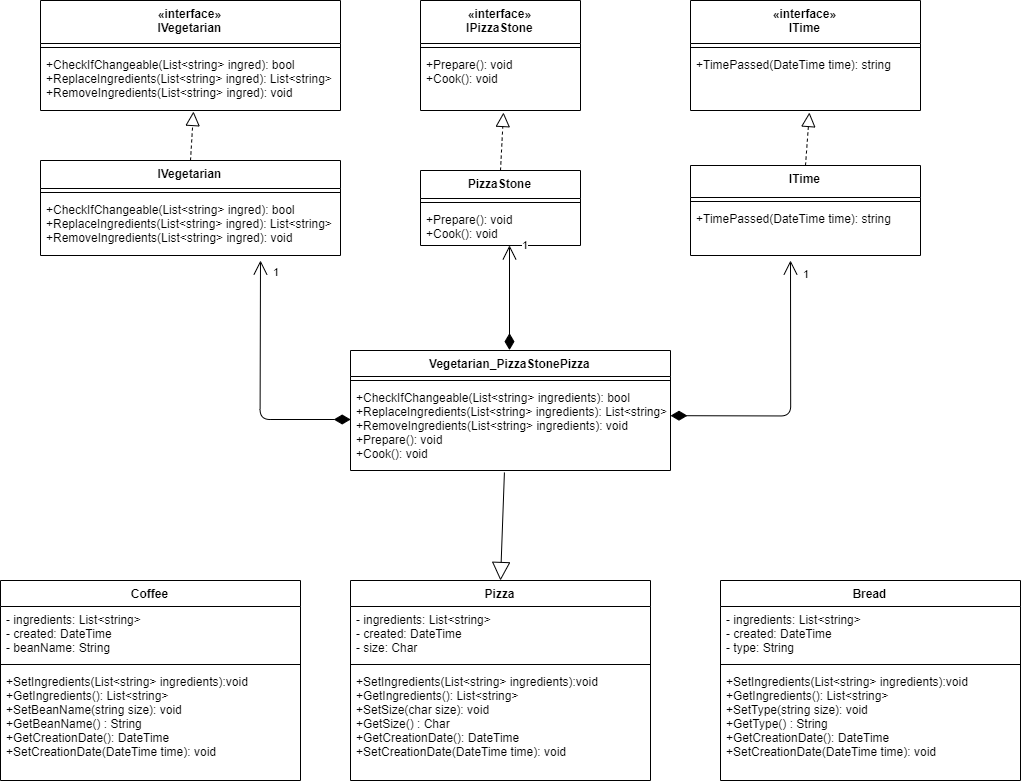

The diagram above was exported from draw.io. Its source (the exported page's mxGraphModel, read from the mxfile embedded in the PNG):
<mxGraphModel dx="1391" dy="841" grid="1" gridSize="10" guides="1" tooltips="1" connect="1" arrows="1" fold="1" page="1" pageScale="1" pageWidth="1169" pageHeight="827" math="0" shadow="0">
  <root>
    <mxCell id="0" />
    <mxCell id="1" parent="0" />
    <mxCell id="WJiavjVWi5YrfynynHwX-62" value="Vegetarian_PizzaStonePizza" style="swimlane;fontStyle=1;align=center;verticalAlign=top;childLayout=stackLayout;horizontal=1;startSize=26;horizontalStack=0;resizeParent=1;resizeParentMax=0;resizeLast=0;collapsible=1;marginBottom=0;" parent="1" vertex="1">
      <mxGeometry x="450" y="370" width="320" height="120" as="geometry" />
    </mxCell>
    <mxCell id="WJiavjVWi5YrfynynHwX-63" value="" style="line;strokeWidth=1;fillColor=none;align=left;verticalAlign=middle;spacingTop=-1;spacingLeft=3;spacingRight=3;rotatable=0;labelPosition=right;points=[];portConstraint=eastwest;" parent="WJiavjVWi5YrfynynHwX-62" vertex="1">
      <mxGeometry y="26" width="320" height="8" as="geometry" />
    </mxCell>
    <mxCell id="WJiavjVWi5YrfynynHwX-64" value="+CheckIfChangeable(List&lt;string&gt; ingredients): bool&#10;+ReplaceIngredients(List&lt;string&gt; ingredients): List&lt;string&gt;&#10;+RemoveIngredients(List&lt;string&gt; ingredients): void&#10;+Prepare(): void&#10;+Cook(): void" style="text;strokeColor=none;fillColor=none;align=left;verticalAlign=top;spacingLeft=4;spacingRight=4;overflow=hidden;rotatable=0;points=[[0,0.5],[1,0.5]];portConstraint=eastwest;" parent="WJiavjVWi5YrfynynHwX-62" vertex="1">
      <mxGeometry y="34" width="320" height="86" as="geometry" />
    </mxCell>
    <mxCell id="WJiavjVWi5YrfynynHwX-69" value="" style="endArrow=block;endSize=16;endFill=0;html=1;exitX=0.481;exitY=1.023;exitDx=0;exitDy=0;exitPerimeter=0;entryX=0.5;entryY=0;entryDx=0;entryDy=0;" parent="1" source="WJiavjVWi5YrfynynHwX-64" target="bOhgPZv443zshsSKOI5b-1" edge="1">
      <mxGeometry width="160" relative="1" as="geometry">
        <mxPoint x="447" y="210" as="sourcePoint" />
        <mxPoint x="830" y="390" as="targetPoint" />
      </mxGeometry>
    </mxCell>
    <mxCell id="bOhgPZv443zshsSKOI5b-1" value="Pizza" style="swimlane;fontStyle=1;align=center;verticalAlign=top;childLayout=stackLayout;horizontal=1;startSize=26;horizontalStack=0;resizeParent=1;resizeParentMax=0;resizeLast=0;collapsible=1;marginBottom=0;" parent="1" vertex="1">
      <mxGeometry x="450" y="600" width="300" height="200" as="geometry" />
    </mxCell>
    <mxCell id="bOhgPZv443zshsSKOI5b-2" value="- ingredients: List&lt;string&gt;&#10;- created: DateTime&#10;- size: Char" style="text;strokeColor=none;fillColor=none;align=left;verticalAlign=top;spacingLeft=4;spacingRight=4;overflow=hidden;rotatable=0;points=[[0,0.5],[1,0.5]];portConstraint=eastwest;" parent="bOhgPZv443zshsSKOI5b-1" vertex="1">
      <mxGeometry y="26" width="300" height="54" as="geometry" />
    </mxCell>
    <mxCell id="bOhgPZv443zshsSKOI5b-3" value="" style="line;strokeWidth=1;fillColor=none;align=left;verticalAlign=middle;spacingTop=-1;spacingLeft=3;spacingRight=3;rotatable=0;labelPosition=right;points=[];portConstraint=eastwest;" parent="bOhgPZv443zshsSKOI5b-1" vertex="1">
      <mxGeometry y="80" width="300" height="8" as="geometry" />
    </mxCell>
    <mxCell id="bOhgPZv443zshsSKOI5b-4" value="+SetIngredients(List&lt;string&gt; ingredients):void&#10;+GetIngredients(): List&lt;string&gt;&#10;+SetSize(char size): void&#10;+GetSize() : Char&#10;+GetCreationDate(): DateTime&#10;+SetCreationDate(DateTime time): void" style="text;strokeColor=none;fillColor=none;align=left;verticalAlign=top;spacingLeft=4;spacingRight=4;overflow=hidden;rotatable=0;points=[[0,0.5],[1,0.5]];portConstraint=eastwest;" parent="bOhgPZv443zshsSKOI5b-1" vertex="1">
      <mxGeometry y="88" width="300" height="112" as="geometry" />
    </mxCell>
    <mxCell id="7UTL6m3Lwjd2fvqls1P8-1" value="Bread" style="swimlane;fontStyle=1;align=center;verticalAlign=top;childLayout=stackLayout;horizontal=1;startSize=26;horizontalStack=0;resizeParent=1;resizeParentMax=0;resizeLast=0;collapsible=1;marginBottom=0;" vertex="1" parent="1">
      <mxGeometry x="820" y="600" width="300" height="200" as="geometry" />
    </mxCell>
    <mxCell id="7UTL6m3Lwjd2fvqls1P8-2" value="- ingredients: List&lt;string&gt;&#10;- created: DateTime&#10;- type: String" style="text;strokeColor=none;fillColor=none;align=left;verticalAlign=top;spacingLeft=4;spacingRight=4;overflow=hidden;rotatable=0;points=[[0,0.5],[1,0.5]];portConstraint=eastwest;" vertex="1" parent="7UTL6m3Lwjd2fvqls1P8-1">
      <mxGeometry y="26" width="300" height="54" as="geometry" />
    </mxCell>
    <mxCell id="7UTL6m3Lwjd2fvqls1P8-3" value="" style="line;strokeWidth=1;fillColor=none;align=left;verticalAlign=middle;spacingTop=-1;spacingLeft=3;spacingRight=3;rotatable=0;labelPosition=right;points=[];portConstraint=eastwest;" vertex="1" parent="7UTL6m3Lwjd2fvqls1P8-1">
      <mxGeometry y="80" width="300" height="8" as="geometry" />
    </mxCell>
    <mxCell id="7UTL6m3Lwjd2fvqls1P8-4" value="+SetIngredients(List&lt;string&gt; ingredients):void&#10;+GetIngredients(): List&lt;string&gt;&#10;+SetType(string size): void&#10;+GetType() : String&#10;+GetCreationDate(): DateTime&#10;+SetCreationDate(DateTime time): void" style="text;strokeColor=none;fillColor=none;align=left;verticalAlign=top;spacingLeft=4;spacingRight=4;overflow=hidden;rotatable=0;points=[[0,0.5],[1,0.5]];portConstraint=eastwest;" vertex="1" parent="7UTL6m3Lwjd2fvqls1P8-1">
      <mxGeometry y="88" width="300" height="112" as="geometry" />
    </mxCell>
    <mxCell id="7UTL6m3Lwjd2fvqls1P8-5" value="Coffee" style="swimlane;fontStyle=1;align=center;verticalAlign=top;childLayout=stackLayout;horizontal=1;startSize=26;horizontalStack=0;resizeParent=1;resizeParentMax=0;resizeLast=0;collapsible=1;marginBottom=0;" vertex="1" parent="1">
      <mxGeometry x="100" y="600" width="300" height="200" as="geometry" />
    </mxCell>
    <mxCell id="7UTL6m3Lwjd2fvqls1P8-6" value="- ingredients: List&lt;string&gt;&#10;- created: DateTime&#10;- beanName: String" style="text;strokeColor=none;fillColor=none;align=left;verticalAlign=top;spacingLeft=4;spacingRight=4;overflow=hidden;rotatable=0;points=[[0,0.5],[1,0.5]];portConstraint=eastwest;" vertex="1" parent="7UTL6m3Lwjd2fvqls1P8-5">
      <mxGeometry y="26" width="300" height="54" as="geometry" />
    </mxCell>
    <mxCell id="7UTL6m3Lwjd2fvqls1P8-7" value="" style="line;strokeWidth=1;fillColor=none;align=left;verticalAlign=middle;spacingTop=-1;spacingLeft=3;spacingRight=3;rotatable=0;labelPosition=right;points=[];portConstraint=eastwest;" vertex="1" parent="7UTL6m3Lwjd2fvqls1P8-5">
      <mxGeometry y="80" width="300" height="8" as="geometry" />
    </mxCell>
    <mxCell id="7UTL6m3Lwjd2fvqls1P8-8" value="+SetIngredients(List&lt;string&gt; ingredients):void&#10;+GetIngredients(): List&lt;string&gt;&#10;+SetBeanName(string size): void&#10;+GetBeanName() : String&#10;+GetCreationDate(): DateTime&#10;+SetCreationDate(DateTime time): void" style="text;strokeColor=none;fillColor=none;align=left;verticalAlign=top;spacingLeft=4;spacingRight=4;overflow=hidden;rotatable=0;points=[[0,0.5],[1,0.5]];portConstraint=eastwest;" vertex="1" parent="7UTL6m3Lwjd2fvqls1P8-5">
      <mxGeometry y="88" width="300" height="112" as="geometry" />
    </mxCell>
    <mxCell id="7UTL6m3Lwjd2fvqls1P8-10" value="«interface»&#10;IPizzaStone&#10;" style="swimlane;fontStyle=1;align=center;verticalAlign=top;childLayout=stackLayout;horizontal=1;startSize=43;horizontalStack=0;resizeParent=1;resizeParentMax=0;resizeLast=0;collapsible=1;marginBottom=0;" vertex="1" parent="1">
      <mxGeometry x="520" y="20" width="160" height="110" as="geometry" />
    </mxCell>
    <mxCell id="7UTL6m3Lwjd2fvqls1P8-12" value="" style="line;strokeWidth=1;fillColor=none;align=left;verticalAlign=middle;spacingTop=-1;spacingLeft=3;spacingRight=3;rotatable=0;labelPosition=right;points=[];portConstraint=eastwest;" vertex="1" parent="7UTL6m3Lwjd2fvqls1P8-10">
      <mxGeometry y="43" width="160" height="8" as="geometry" />
    </mxCell>
    <mxCell id="7UTL6m3Lwjd2fvqls1P8-13" value="+Prepare(): void&#10;+Cook(): void" style="text;strokeColor=none;fillColor=none;align=left;verticalAlign=top;spacingLeft=4;spacingRight=4;overflow=hidden;rotatable=0;points=[[0,0.5],[1,0.5]];portConstraint=eastwest;" vertex="1" parent="7UTL6m3Lwjd2fvqls1P8-10">
      <mxGeometry y="51" width="160" height="59" as="geometry" />
    </mxCell>
    <mxCell id="7UTL6m3Lwjd2fvqls1P8-14" value="PizzaStone&#10;" style="swimlane;fontStyle=1;align=center;verticalAlign=top;childLayout=stackLayout;horizontal=1;startSize=28;horizontalStack=0;resizeParent=1;resizeParentMax=0;resizeLast=0;collapsible=1;marginBottom=0;" vertex="1" parent="1">
      <mxGeometry x="520" y="190" width="160" height="75" as="geometry" />
    </mxCell>
    <mxCell id="7UTL6m3Lwjd2fvqls1P8-15" value="" style="line;strokeWidth=1;fillColor=none;align=left;verticalAlign=middle;spacingTop=-1;spacingLeft=3;spacingRight=3;rotatable=0;labelPosition=right;points=[];portConstraint=eastwest;" vertex="1" parent="7UTL6m3Lwjd2fvqls1P8-14">
      <mxGeometry y="28" width="160" height="8" as="geometry" />
    </mxCell>
    <mxCell id="7UTL6m3Lwjd2fvqls1P8-16" value="+Prepare(): void&#10;+Cook(): void" style="text;strokeColor=none;fillColor=none;align=left;verticalAlign=top;spacingLeft=4;spacingRight=4;overflow=hidden;rotatable=0;points=[[0,0.5],[1,0.5]];portConstraint=eastwest;" vertex="1" parent="7UTL6m3Lwjd2fvqls1P8-14">
      <mxGeometry y="36" width="160" height="39" as="geometry" />
    </mxCell>
    <mxCell id="7UTL6m3Lwjd2fvqls1P8-17" value="" style="endArrow=block;dashed=1;endFill=0;endSize=12;html=1;exitX=0.5;exitY=0;exitDx=0;exitDy=0;" edge="1" parent="1" source="7UTL6m3Lwjd2fvqls1P8-14">
      <mxGeometry width="160" relative="1" as="geometry">
        <mxPoint x="596" y="170" as="sourcePoint" />
        <mxPoint x="603" y="132" as="targetPoint" />
      </mxGeometry>
    </mxCell>
    <mxCell id="7UTL6m3Lwjd2fvqls1P8-18" value="«interface»&#10;IVegetarian&#10;" style="swimlane;fontStyle=1;align=center;verticalAlign=top;childLayout=stackLayout;horizontal=1;startSize=43;horizontalStack=0;resizeParent=1;resizeParentMax=0;resizeLast=0;collapsible=1;marginBottom=0;" vertex="1" parent="1">
      <mxGeometry x="140" y="20" width="300" height="110" as="geometry" />
    </mxCell>
    <mxCell id="7UTL6m3Lwjd2fvqls1P8-19" value="" style="line;strokeWidth=1;fillColor=none;align=left;verticalAlign=middle;spacingTop=-1;spacingLeft=3;spacingRight=3;rotatable=0;labelPosition=right;points=[];portConstraint=eastwest;" vertex="1" parent="7UTL6m3Lwjd2fvqls1P8-18">
      <mxGeometry y="43" width="300" height="8" as="geometry" />
    </mxCell>
    <mxCell id="7UTL6m3Lwjd2fvqls1P8-20" value="+CheckIfChangeable(List&lt;string&gt; ingred): bool&#10;+ReplaceIngredients(List&lt;string&gt; ingred): List&lt;string&gt; &#10;+RemoveIngredients(List&lt;string&gt; ingred): void" style="text;strokeColor=none;fillColor=none;align=left;verticalAlign=top;spacingLeft=4;spacingRight=4;overflow=hidden;rotatable=0;points=[[0,0.5],[1,0.5]];portConstraint=eastwest;" vertex="1" parent="7UTL6m3Lwjd2fvqls1P8-18">
      <mxGeometry y="51" width="300" height="59" as="geometry" />
    </mxCell>
    <mxCell id="7UTL6m3Lwjd2fvqls1P8-21" value="IVegetarian&#10;" style="swimlane;fontStyle=1;align=center;verticalAlign=top;childLayout=stackLayout;horizontal=1;startSize=28;horizontalStack=0;resizeParent=1;resizeParentMax=0;resizeLast=0;collapsible=1;marginBottom=0;" vertex="1" parent="1">
      <mxGeometry x="140" y="180" width="300" height="95" as="geometry" />
    </mxCell>
    <mxCell id="7UTL6m3Lwjd2fvqls1P8-22" value="" style="line;strokeWidth=1;fillColor=none;align=left;verticalAlign=middle;spacingTop=-1;spacingLeft=3;spacingRight=3;rotatable=0;labelPosition=right;points=[];portConstraint=eastwest;" vertex="1" parent="7UTL6m3Lwjd2fvqls1P8-21">
      <mxGeometry y="28" width="300" height="8" as="geometry" />
    </mxCell>
    <mxCell id="7UTL6m3Lwjd2fvqls1P8-23" value="+CheckIfChangeable(List&lt;string&gt; ingred): bool&#10;+ReplaceIngredients(List&lt;string&gt; ingred): List&lt;string&gt; &#10;+RemoveIngredients(List&lt;string&gt; ingred): void" style="text;strokeColor=none;fillColor=none;align=left;verticalAlign=top;spacingLeft=4;spacingRight=4;overflow=hidden;rotatable=0;points=[[0,0.5],[1,0.5]];portConstraint=eastwest;" vertex="1" parent="7UTL6m3Lwjd2fvqls1P8-21">
      <mxGeometry y="36" width="300" height="59" as="geometry" />
    </mxCell>
    <mxCell id="7UTL6m3Lwjd2fvqls1P8-24" value="" style="endArrow=block;dashed=1;endFill=0;endSize=12;html=1;exitX=0.5;exitY=0;exitDx=0;exitDy=0;entryX=0.51;entryY=1.017;entryDx=0;entryDy=0;entryPerimeter=0;" edge="1" parent="1" source="7UTL6m3Lwjd2fvqls1P8-21" target="7UTL6m3Lwjd2fvqls1P8-20">
      <mxGeometry width="160" relative="1" as="geometry">
        <mxPoint x="610" y="200" as="sourcePoint" />
        <mxPoint x="613" y="142" as="targetPoint" />
      </mxGeometry>
    </mxCell>
    <mxCell id="7UTL6m3Lwjd2fvqls1P8-25" value="«interface»&#10;ITime&#10;" style="swimlane;fontStyle=1;align=center;verticalAlign=top;childLayout=stackLayout;horizontal=1;startSize=43;horizontalStack=0;resizeParent=1;resizeParentMax=0;resizeLast=0;collapsible=1;marginBottom=0;" vertex="1" parent="1">
      <mxGeometry x="790" y="20" width="230" height="110" as="geometry" />
    </mxCell>
    <mxCell id="7UTL6m3Lwjd2fvqls1P8-26" value="" style="line;strokeWidth=1;fillColor=none;align=left;verticalAlign=middle;spacingTop=-1;spacingLeft=3;spacingRight=3;rotatable=0;labelPosition=right;points=[];portConstraint=eastwest;" vertex="1" parent="7UTL6m3Lwjd2fvqls1P8-25">
      <mxGeometry y="43" width="230" height="8" as="geometry" />
    </mxCell>
    <mxCell id="7UTL6m3Lwjd2fvqls1P8-27" value="+TimePassed(DateTime time): string" style="text;strokeColor=none;fillColor=none;align=left;verticalAlign=top;spacingLeft=4;spacingRight=4;overflow=hidden;rotatable=0;points=[[0,0.5],[1,0.5]];portConstraint=eastwest;" vertex="1" parent="7UTL6m3Lwjd2fvqls1P8-25">
      <mxGeometry y="51" width="230" height="59" as="geometry" />
    </mxCell>
    <mxCell id="7UTL6m3Lwjd2fvqls1P8-28" value="ITime&#10;" style="swimlane;fontStyle=1;align=center;verticalAlign=top;childLayout=stackLayout;horizontal=1;startSize=32;horizontalStack=0;resizeParent=1;resizeParentMax=0;resizeLast=0;collapsible=1;marginBottom=0;" vertex="1" parent="1">
      <mxGeometry x="790" y="185" width="230" height="90" as="geometry" />
    </mxCell>
    <mxCell id="7UTL6m3Lwjd2fvqls1P8-29" value="" style="line;strokeWidth=1;fillColor=none;align=left;verticalAlign=middle;spacingTop=-1;spacingLeft=3;spacingRight=3;rotatable=0;labelPosition=right;points=[];portConstraint=eastwest;" vertex="1" parent="7UTL6m3Lwjd2fvqls1P8-28">
      <mxGeometry y="32" width="230" height="8" as="geometry" />
    </mxCell>
    <mxCell id="7UTL6m3Lwjd2fvqls1P8-30" value="+TimePassed(DateTime time): string" style="text;strokeColor=none;fillColor=none;align=left;verticalAlign=top;spacingLeft=4;spacingRight=4;overflow=hidden;rotatable=0;points=[[0,0.5],[1,0.5]];portConstraint=eastwest;" vertex="1" parent="7UTL6m3Lwjd2fvqls1P8-28">
      <mxGeometry y="40" width="230" height="50" as="geometry" />
    </mxCell>
    <mxCell id="7UTL6m3Lwjd2fvqls1P8-31" value="" style="endArrow=block;dashed=1;endFill=0;endSize=12;html=1;exitX=0.5;exitY=0;exitDx=0;exitDy=0;entryX=0.517;entryY=1.034;entryDx=0;entryDy=0;entryPerimeter=0;" edge="1" parent="1" source="7UTL6m3Lwjd2fvqls1P8-28" target="7UTL6m3Lwjd2fvqls1P8-27">
      <mxGeometry width="160" relative="1" as="geometry">
        <mxPoint x="300" y="190" as="sourcePoint" />
        <mxPoint x="303" y="141.00300000000004" as="targetPoint" />
      </mxGeometry>
    </mxCell>
    <mxCell id="7UTL6m3Lwjd2fvqls1P8-32" value="1" style="endArrow=open;html=1;endSize=12;startArrow=diamondThin;startSize=14;startFill=1;edgeStyle=orthogonalEdgeStyle;align=left;verticalAlign=bottom;entryX=0.556;entryY=1;entryDx=0;entryDy=0;entryPerimeter=0;" edge="1" parent="1" target="7UTL6m3Lwjd2fvqls1P8-16">
      <mxGeometry x="0.8396" y="-11" relative="1" as="geometry">
        <mxPoint x="609" y="370" as="sourcePoint" />
        <mxPoint x="720" y="270" as="targetPoint" />
        <Array as="points">
          <mxPoint x="609" y="370" />
        </Array>
        <mxPoint as="offset" />
      </mxGeometry>
    </mxCell>
    <mxCell id="7UTL6m3Lwjd2fvqls1P8-33" value="1" style="endArrow=open;html=1;endSize=12;startArrow=diamondThin;startSize=14;startFill=1;edgeStyle=orthogonalEdgeStyle;align=left;verticalAlign=bottom;exitX=0.25;exitY=0;exitDx=0;exitDy=0;" edge="1" parent="1">
      <mxGeometry x="0.8396" y="-11" relative="1" as="geometry">
        <mxPoint x="770" y="435.16666666666674" as="sourcePoint" />
        <mxPoint x="890" y="280" as="targetPoint" />
        <mxPoint as="offset" />
      </mxGeometry>
    </mxCell>
    <mxCell id="7UTL6m3Lwjd2fvqls1P8-34" value="1" style="endArrow=open;html=1;endSize=12;startArrow=diamondThin;startSize=14;startFill=1;edgeStyle=orthogonalEdgeStyle;align=left;verticalAlign=bottom;exitX=0;exitY=0.405;exitDx=0;exitDy=0;exitPerimeter=0;" edge="1" parent="1" source="WJiavjVWi5YrfynynHwX-64">
      <mxGeometry x="0.8396" y="-11" relative="1" as="geometry">
        <mxPoint x="240" y="435.16666666666674" as="sourcePoint" />
        <mxPoint x="360" y="279.9999999999999" as="targetPoint" />
        <mxPoint as="offset" />
      </mxGeometry>
    </mxCell>
  </root>
</mxGraphModel>